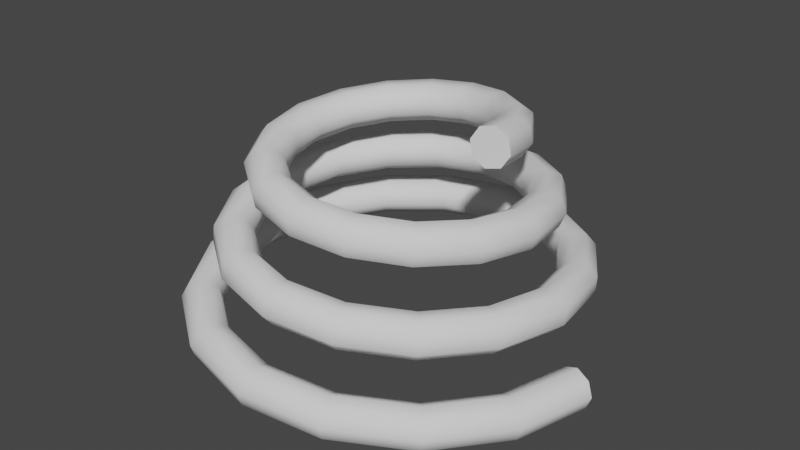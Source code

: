 # Source: spring.blend  (saved by Blender 4.3.32; exported with 4.5.12 LTS)
import bpy
from mathutils import Matrix  # noqa: F401  (used for matrix-valued properties, if any)

bpy.ops.wm.read_factory_settings(use_empty=True)
scene = bpy.context.scene
scene.name = 'Scene'

# ---- node groups
ng_modernprimitive_spring_0000 = bpy.data.node_groups.new('[ModernPrimitive]Spring_0000', 'GeometryNodeTree')
_s = ng_modernprimitive_spring_0000.interface.new_socket(name='Geometry', in_out='OUTPUT', socket_type='NodeSocketGeometry')
_s = ng_modernprimitive_spring_0000.interface.new_socket(name='Geometry', in_out='INPUT', socket_type='NodeSocketGeometry')
_s = ng_modernprimitive_spring_0000.interface.new_socket(name='SpringResolution', in_out='INPUT', socket_type='NodeSocketInt')
_s.default_value = 16
_s.min_value = 1
_s.max_value = 1024
_s = ng_modernprimitive_spring_0000.interface.new_socket(name='Rotations', in_out='INPUT', socket_type='NodeSocketFloat')
_s.default_value = 3.0
_s.min_value = 0.0
_s = ng_modernprimitive_spring_0000.interface.new_socket(name='Start Radius', in_out='INPUT', socket_type='NodeSocketFloat')
_s.subtype = 'DISTANCE'
_s.default_value = 1.0
_s.min_value = 1e-05
_s.max_value = 1e+05
_s = ng_modernprimitive_spring_0000.interface.new_socket(name='End Radius', in_out='INPUT', socket_type='NodeSocketFloat')
_s.subtype = 'DISTANCE'
_s.default_value = 0.5
_s.min_value = 1e-05
_s.max_value = 1e+05
_s = ng_modernprimitive_spring_0000.interface.new_socket(name='Height', in_out='INPUT', socket_type='NodeSocketFloat')
_s.subtype = 'DISTANCE'
_s.default_value = 1.0
_s.min_value = 1e-05
_s.max_value = 1e+05
_s = ng_modernprimitive_spring_0000.interface.new_socket(name='Ring Resolution', in_out='INPUT', socket_type='NodeSocketInt')
_s.default_value = 8
_s.min_value = 3
_s.max_value = 512
_s = ng_modernprimitive_spring_0000.interface.new_socket(name='Ring Radius', in_out='INPUT', socket_type='NodeSocketFloat')
_s.subtype = 'DISTANCE'
_s.default_value = 0.1
_s.min_value = 1e-05
_s.max_value = 1e+05
ng_modernprimitive_spring_0000.is_modifier = True
_N = ng_modernprimitive_spring_0000.nodes; _L = ng_modernprimitive_spring_0000.links
n0 = _N.new('NodeGroupInput'); n0.name = 'Group Input'; n0.location = (-879, -13)
n1 = _N.new('NodeGroupOutput'); n1.name = 'Group Output'; n1.location = (420, -90)
n2 = _N.new('GeometryNodeCurveSpiral'); n2.name = 'Spiral'; n2.location = (-101, -77)
n3 = _N.new('GeometryNodeCurvePrimitiveCircle'); n3.name = 'Curve Circle'; n3.location = (-94, -292)
n4 = _N.new('GeometryNodeCurveToMesh'); n4.name = 'Curve to Mesh'; n4.location = (158, -96)
n4.inputs[3].default_value = True
n5 = _N.new('GeometryNodeGizmoLinear'); n5.name = 'Linear Gizmo'; n5.location = (-339, -342)
n5.label = 'Height'
n5.draw_style = 'BOX'
n6 = _N.new('ShaderNodeCombineXYZ'); n6.name = 'Combine XYZ'; n6.location = (30, -40)
n7 = _N.new('NodeFrame'); n7.name = 'Frame'; n7.location = (-644, -424)
n7.label = 'Top Center'
n7.width = 199
n8 = _N.new('GeometryNodeGizmoDial'); n8.name = 'Dial Gizmo'; n8.location = (-304, -596)
n8.label = 'StartRadius'
n8.inputs[2].default_value = (0.0, 0.0, -1.0)
n8.inputs[3].default_value = False
n9 = _N.new('GeometryNodeGizmoDial'); n9.name = 'Dial Gizmo.001'; n9.location = (-657, -639)
n9.label = 'Rotations'
n9.color_id = 'SECONDARY'
n9.inputs[2].default_value = (0.0, 0.0, -1.0)
n9.inputs[3].default_value = False
n10 = _N.new('GeometryNodeGizmoLinear'); n10.name = 'Linear Gizmo.001'; n10.location = (-838, -277)
n10.label = 'StartRadius'
n10.draw_style = 'BOX'
n10.inputs[2].default_value = (0.0, 1.0, 0.0)
n11 = _N.new('ShaderNodeCombineXYZ'); n11.name = 'Combine XYZ.001'; n11.location = (-1038, -368)
n12 = _N.new('GeometryNodeGizmoLinear'); n12.name = 'Linear Gizmo.002'; n12.location = (-1065, 136)
n12.label = 'EndRadius'
n12.color_id = 'SECONDARY'
n12.draw_style = 'BOX'
n12.inputs[2].default_value = (0.0, 1.0, 0.0)
n13 = _N.new('ShaderNodeVectorMath'); n13.name = 'Vector Math'; n13.location = (-1255, -23)
n14 = _N.new('ShaderNodeCombineXYZ'); n14.name = 'Combine XYZ.002'; n14.location = (-1366, -184)
n15 = _N.new('GeometryNodeGizmoLinear'); n15.name = 'Linear Gizmo.003'; n15.location = (-221, 283)
n15.label = 'RingRadius'
n15.color_id = 'X'
n15.draw_style = 'BOX'
n15.inputs[2].default_value = (1.0, 0.0, 0.0)
n16 = _N.new('ShaderNodeCombineXYZ'); n16.name = 'Combine XYZ.003'; n16.location = (-427, 174)
n17 = _N.new('ShaderNodeMath'); n17.name = 'Math'; n17.location = (-640, 191)
n18 = _N.new('GeometryNodeGizmoDial'); n18.name = 'Dial Gizmo.002'; n18.location = (-440, 582)
n18.label = 'RingResolution'
n18.color_id = 'Y'
n18.inputs[2].default_value = (0.0, -1.0, 0.0)
n18.inputs[3].default_value = False
n19 = _N.new('ShaderNodeCombineXYZ'); n19.name = 'Combine XYZ.004'; n19.location = (-809, 379)
n20 = _N.new('GeometryNodeInputNamedAttribute'); n20.name = 'Named Attribute'; n20.location = (133, -96)
n20.inputs[0].default_value = 'radius'
n21 = _N.new('GeometryNodeSwitch'); n21.name = 'Switch'; n21.location = (133, -96)
n21.input_type = 'FLOAT'
n21.inputs[1].default_value = 1.0
n6.parent = n7
_L.new(n2.outputs[0], n4.inputs[0])
_L.new(n3.outputs[0], n4.inputs[1])
_L.new(n4.outputs[0], n1.inputs[0])
_L.new(n0.outputs[1], n2.inputs[0])
_L.new(n0.outputs[2], n2.inputs[1])
_L.new(n0.outputs[3], n2.inputs[2])
_L.new(n0.outputs[4], n2.inputs[3])
_L.new(n0.outputs[5], n2.inputs[4])
_L.new(n0.outputs[6], n3.inputs[0])
_L.new(n0.outputs[7], n3.inputs[4])
_L.new(n0.outputs[5], n5.inputs[0])
_L.new(n0.outputs[5], n6.inputs[2])
_L.new(n6.outputs[0], n5.inputs[1])
_L.new(n0.outputs[3], n8.inputs[4])
_L.new(n0.outputs[1], n8.inputs[0])
_L.new(n6.outputs[0], n9.inputs[1])
_L.new(n0.outputs[4], n9.inputs[4])
_L.new(n0.outputs[2], n9.inputs[0])
_L.new(n0.outputs[3], n10.inputs[0])
_L.new(n11.outputs[0], n10.inputs[1])
_L.new(n0.outputs[4], n12.inputs[0])
_L.new(n6.outputs[0], n13.inputs[0])
_L.new(n13.outputs[0], n12.inputs[1])
_L.new(n14.outputs[0], n13.inputs[1])
_L.new(n16.outputs[0], n15.inputs[1])
_L.new(n17.outputs[0], n16.inputs[0])
_L.new(n0.outputs[3], n17.inputs[0])
_L.new(n0.outputs[7], n17.inputs[1])
_L.new(n0.outputs[7], n15.inputs[0])
_L.new(n0.outputs[3], n11.inputs[1])
_L.new(n0.outputs[4], n14.inputs[1])
_L.new(n0.outputs[6], n18.inputs[0])
_L.new(n0.outputs[7], n18.inputs[4])
_L.new(n19.outputs[0], n18.inputs[1])
_L.new(n0.outputs[3], n19.inputs[0])
_L.new(n20.outputs[1], n21.inputs[0])
_L.new(n20.outputs[0], n21.inputs[2])
_L.new(n21.outputs[0], n4.inputs[2])
n1.is_active_output = True

# ---- world
world_world = bpy.data.worlds.new('World'); scene.world = world_world
world_world.use_nodes = True; world_world.node_tree.nodes.clear()
_N = world_world.node_tree.nodes; _L = world_world.node_tree.links
n0 = _N.new('ShaderNodeOutputWorld'); n0.name = 'World Output'; n0.location = (300, 300)
n1 = _N.new('ShaderNodeBackground'); n1.name = 'Background'; n1.location = (10, 300)
n1.inputs[0].default_value = (0.05088, 0.05088, 0.05088, 1.0)
_L.new(n1.outputs[0], n0.inputs[0])
n0.is_active_output = True
world_world.color = (0.05088, 0.05088, 0.05088)
world_world.use_sun_shadow = False
world_world.sun_shadow_jitter_overblur = 0.0

# ---- meshes
me_modernprimitive_basemesh = bpy.data.meshes.new('[ModernPrimitive]BaseMesh')
me_modernprimitive_basemesh.from_pydata([(-1.0, -1.0, -1.0), (-1.0, -1.0, 1.0), (-1.0, 1.0, -1.0), (-1.0, 1.0, 1.0), (1.0, -1.0, -1.0), (1.0, -1.0, 1.0), (1.0, 1.0, -1.0), (1.0, 1.0, 1.0)], [], [(0, 1, 3, 2), (2, 3, 7, 6), (6, 7, 5, 4), (4, 5, 1, 0), (2, 6, 4, 0), (7, 3, 1, 5)])
_uv = me_modernprimitive_basemesh.uv_layers.new(name='UVMap')
_uv.uv.foreach_set('vector', [0.375, 0.0, 0.625, 0.0, 0.625, 0.25, 0.375, 0.25, 0.375, 0.25, 0.625, 0.25, 0.625, 0.5, 0.375, 0.5, 0.375, 0.5, 0.625, 0.5, 0.625, 0.75, 0.375, 0.75, 0.375, 0.75, 0.625, 0.75, 0.625, 1.0, 0.375, 1.0, 0.125, 0.5, 0.375, 0.5, 0.375, 0.75, 0.125, 0.75, 0.625, 0.5, 0.875, 0.5, 0.875, 0.75, 0.625, 0.75])
me_modernprimitive_basemesh.update()

# ---- objects
ob_spring = bpy.data.objects.new('Spring', me_modernprimitive_basemesh)

# ---- transforms, parenting, visibility, modifiers, constraints
ob_spring.location = (0.0, 0.0, 0.0)
_m = ob_spring.modifiers.new('[ModernPrimitive]Spring', 'NODES')
_m.node_group = ng_modernprimitive_spring_0000

# ---- collection membership
scene.collection.objects.link(ob_spring)

# ---- scene / render settings (as saved in the file)
scene.frame_start = 1; scene.frame_end = 250; scene.frame_set(1)
scene.render.engine = 'CYCLES'
scene.render.compositor_device = 'GPU'
scene.eevee.ray_tracing_options.trace_max_roughness = 0.0
scene.view_settings.view_transform = 'Filmic'
bpy.context.view_layer.update()

# ---- added for rendering (the .blend has no active camera and no usable light): camera, sun
cam_auto = bpy.data.cameras.new('AutoCamera')
cam_auto.lens = 50.0
cam_auto.sensor_width = 36.0
cam_auto.clip_end = 1000.0
ob_auto_camera = bpy.data.objects.new('AutoCamera', cam_auto)
scene.collection.objects.link(ob_auto_camera)
ob_auto_camera.location = (2.96955, -3.55733, 2.84183)
ob_auto_camera.rotation_euler = (1.09748, -7.21219e-08, 0.694738)
scene.camera = ob_auto_camera
light_auto_sun = bpy.data.lights.new('AutoSun', 'SUN')
light_auto_sun.energy = 3.0
light_auto_sun.angle = 0.0523599
ob_auto_sun = bpy.data.objects.new('AutoSun', light_auto_sun)
scene.collection.objects.link(ob_auto_sun)
ob_auto_sun.rotation_euler = (0.872665, 0.174533, 0.523599)
bpy.context.view_layer.update()
